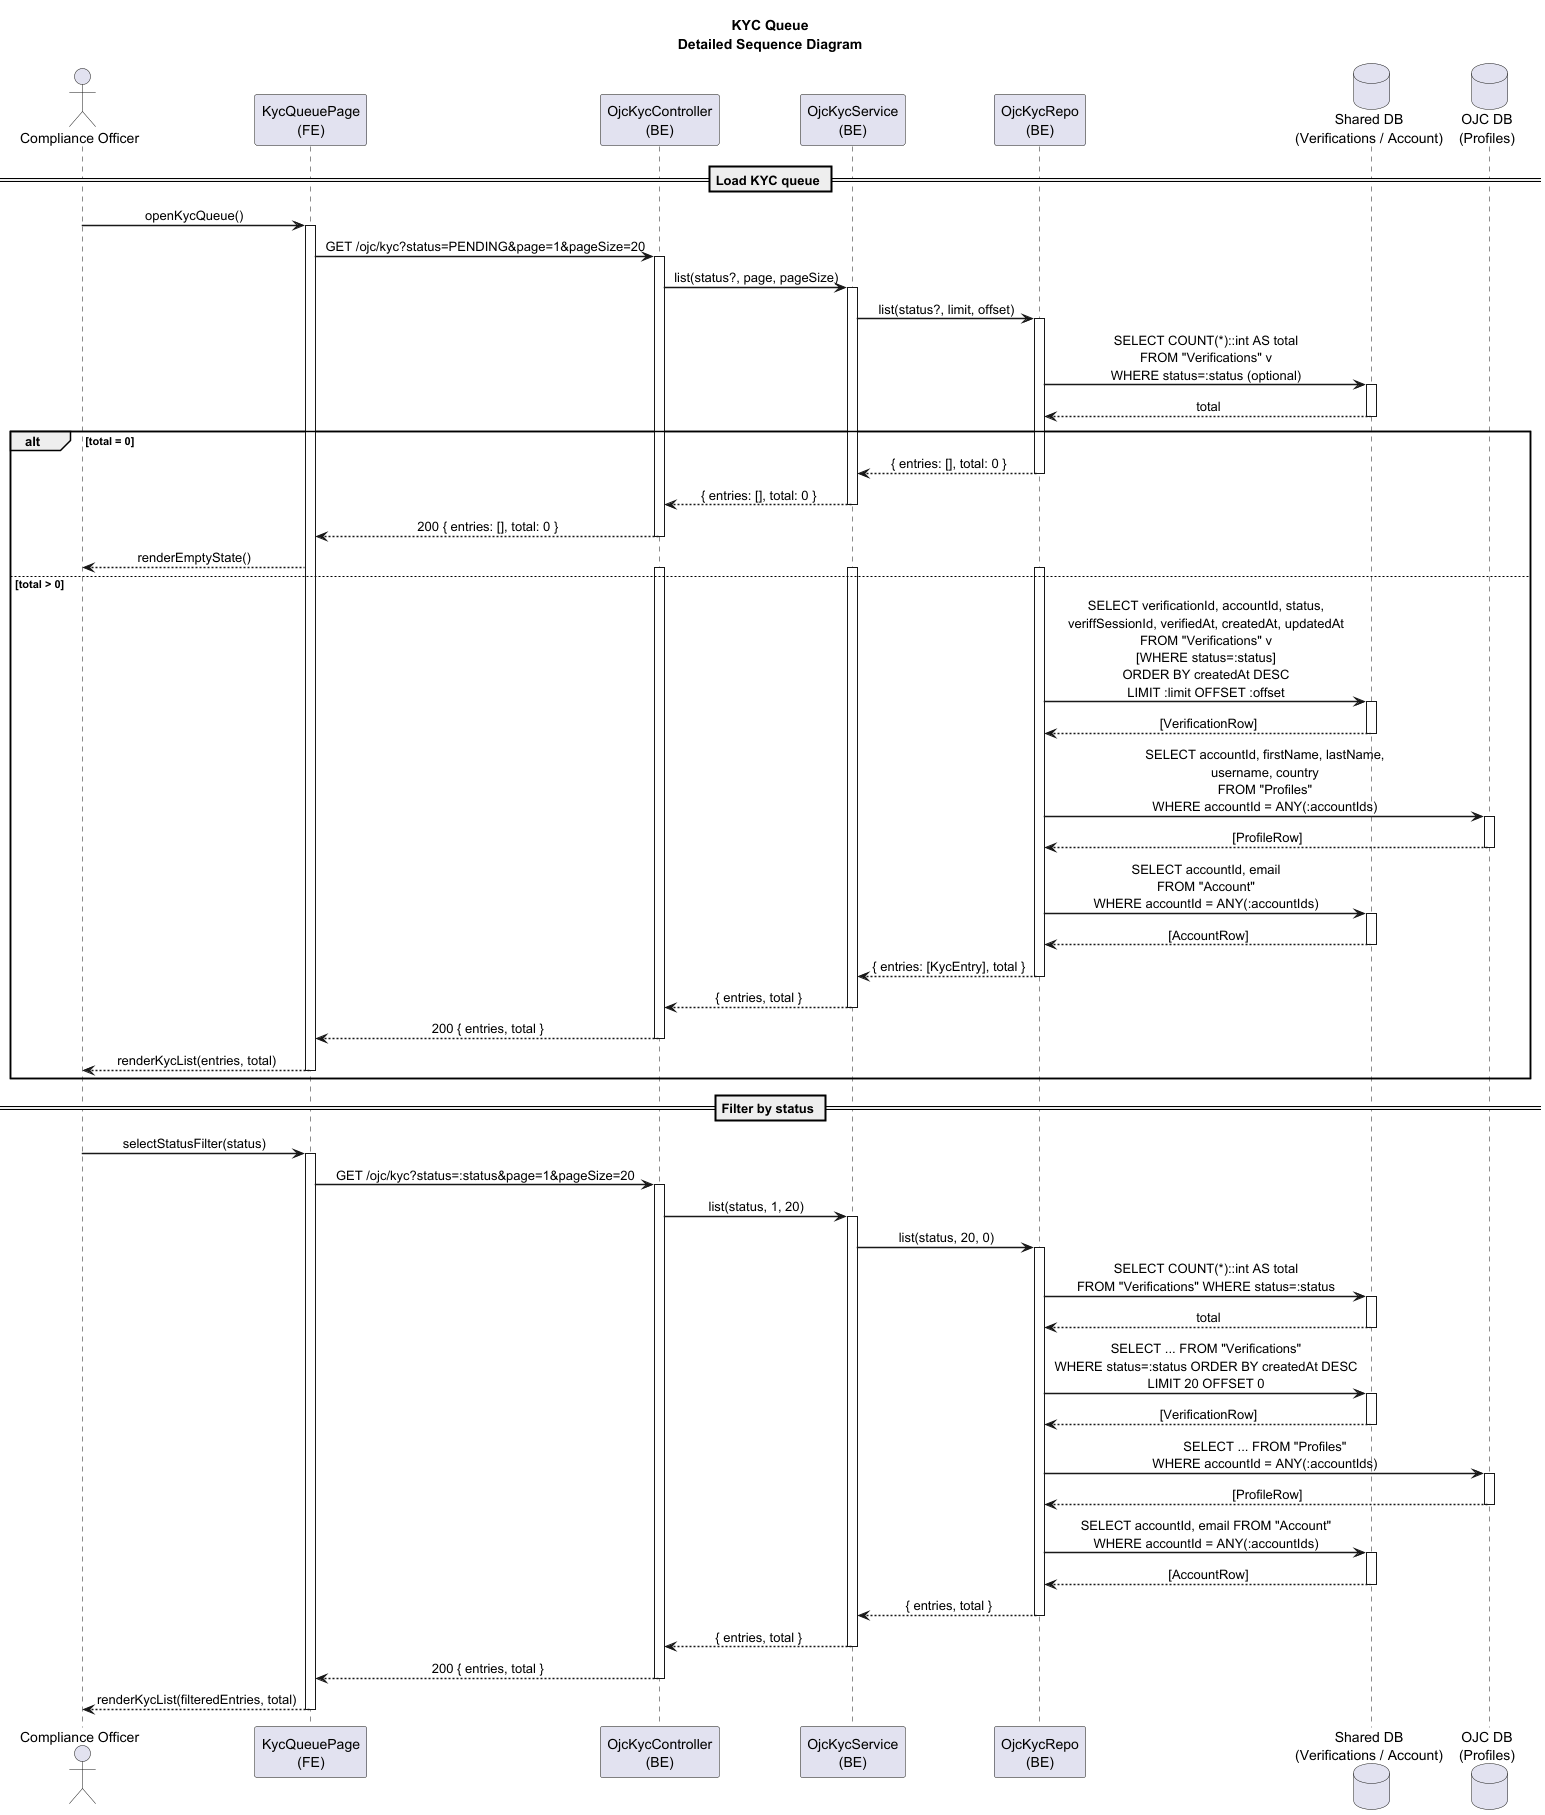

The diagram above was rendered by PlantUML. Its source (embedded in the PNG):
@startuml BOSH-2_SSD_Full
title KYC Queue\nDetailed Sequence Diagram

skinparam sequenceMessageAlign center
skinparam sequenceArrowThickness 1.5

actor "Compliance Officer" as CO
participant "KycQueuePage\n(FE)" as PAGE
participant "OjcKycController\n(BE)" as CTRL
participant "OjcKycService\n(BE)" as SVC
participant "OjcKycRepo\n(BE)" as REPO
database "Shared DB\n(Verifications / Account)" as SHARED
database "OJC DB\n(Profiles)" as PG

== Load KYC queue ==
CO -> PAGE : openKycQueue()
activate PAGE
PAGE -> CTRL : GET /ojc/kyc?status=PENDING&page=1&pageSize=20
activate CTRL
CTRL -> SVC : list(status?, page, pageSize)
activate SVC
SVC -> REPO : list(status?, limit, offset)
activate REPO

REPO -> SHARED : SELECT COUNT(*)::int AS total\nFROM "Verifications" v\nWHERE status=:status (optional)
activate SHARED
SHARED --> REPO : total
deactivate SHARED

alt total = 0
    REPO --> SVC : { entries: [], total: 0 }
    deactivate REPO
    SVC --> CTRL : { entries: [], total: 0 }
    deactivate SVC
    CTRL --> PAGE : 200 { entries: [], total: 0 }
    deactivate CTRL
    PAGE --> CO : renderEmptyState()

else total > 0
    activate REPO
    activate SVC
    activate CTRL
    REPO -> SHARED : SELECT verificationId, accountId, status,\nveriffSessionId, verifiedAt, createdAt, updatedAt\nFROM "Verifications" v\n[WHERE status=:status]\nORDER BY createdAt DESC\nLIMIT :limit OFFSET :offset
    activate SHARED
    SHARED --> REPO : [VerificationRow]
    deactivate SHARED

    REPO -> PG : SELECT accountId, firstName, lastName,\nusername, country\nFROM "Profiles"\nWHERE accountId = ANY(:accountIds)
    activate PG
    PG --> REPO : [ProfileRow]
    deactivate PG

    REPO -> SHARED : SELECT accountId, email\nFROM "Account"\nWHERE accountId = ANY(:accountIds)
    activate SHARED
    SHARED --> REPO : [AccountRow]
    deactivate SHARED

    REPO --> SVC : { entries: [KycEntry], total }
    deactivate REPO
    SVC --> CTRL : { entries, total }
    deactivate SVC
    CTRL --> PAGE : 200 { entries, total }
    deactivate CTRL
    PAGE --> CO : renderKycList(entries, total)
    deactivate PAGE
end

== Filter by status ==
CO -> PAGE : selectStatusFilter(status)
activate PAGE
PAGE -> CTRL : GET /ojc/kyc?status=:status&page=1&pageSize=20
activate CTRL
CTRL -> SVC : list(status, 1, 20)
activate SVC
SVC -> REPO : list(status, 20, 0)
activate REPO
REPO -> SHARED : SELECT COUNT(*)::int AS total\nFROM "Verifications" WHERE status=:status
activate SHARED
SHARED --> REPO : total
deactivate SHARED
REPO -> SHARED : SELECT ... FROM "Verifications"\nWHERE status=:status ORDER BY createdAt DESC\nLIMIT 20 OFFSET 0
activate SHARED
SHARED --> REPO : [VerificationRow]
deactivate SHARED
REPO -> PG : SELECT ... FROM "Profiles"\nWHERE accountId = ANY(:accountIds)
activate PG
PG --> REPO : [ProfileRow]
deactivate PG
REPO -> SHARED : SELECT accountId, email FROM "Account"\nWHERE accountId = ANY(:accountIds)
activate SHARED
SHARED --> REPO : [AccountRow]
deactivate SHARED
REPO --> SVC : { entries, total }
deactivate REPO
SVC --> CTRL : { entries, total }
deactivate SVC
CTRL --> PAGE : 200 { entries, total }
deactivate CTRL
PAGE --> CO : renderKycList(filteredEntries, total)
deactivate PAGE

@enduml